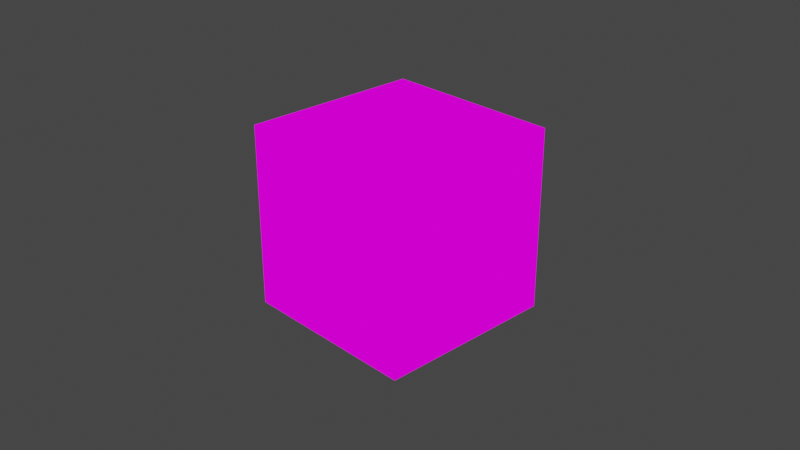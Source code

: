 # Source: UV_mapping.blend  (saved by Blender 3.0.42; exported with 4.5.12 LTS)
import bpy
from mathutils import Matrix  # noqa: F401  (used for matrix-valued properties, if any)

bpy.ops.wm.read_factory_settings(use_empty=True)
scene = bpy.context.scene
scene.name = 'Scene'

# ---- collections
col_collection = bpy.data.collections.new('Collection'); scene.collection.children.link(col_collection)

# ---- images (referenced by path relative to the original .blend; pixels are not part of the script)
import os
ASSET_DIR = os.environ.get("B2B_ASSET_DIR", "")  # directory of the original .blend (textures are referenced by path, not embedded)
HERE = os.path.dirname(os.path.abspath(__file__))  # packed textures are extracted next to this script under _unpacked/

def load_image(name, relpath, width, height, colorspace="sRGB"):
    """Load a texture the original file referenced (path relative to the .blend, or extracted next to this script)."""
    p = next((c for c in (os.path.join(HERE, relpath), os.path.join(ASSET_DIR, relpath)) if relpath and os.path.exists(c)), "")
    if p:
        img = bpy.data.images.load(p, check_existing=True)
        img.name = name
    else:  # same state as the original file: an image datablock whose file is absent (Cycles renders it pink)
        img = bpy.data.images.new(name, width, height)
        img.source = "FILE"
        img.filepath = "//" + (relpath or name)
    img.colorspace_settings.name = colorspace
    return img
img_woodbox_texture_jpeg = load_image('woodBox_texture.jpeg', 'woodBox_texture.jpeg', 1024, 1024, 'sRGB')

# ---- materials (node trees are filled in below, after node groups)
mat_material = bpy.data.materials.new('Material')
mat_material.alpha_threshold = 0.0
mat_material.use_transparent_shadow = False
mat_material.line_color = (0.0, 0.0, 0.0, 1.0)

# ---- material node trees
mat_material.use_nodes = True; mat_material.node_tree.nodes.clear()
_N = mat_material.node_tree.nodes; _L = mat_material.node_tree.links
n0 = _N.new('ShaderNodeOutputMaterial'); n0.name = 'Material Output'; n0.location = (300, 300)
n1 = _N.new('ShaderNodeEmission'); n1.name = 'Emission'; n1.location = (10, 300)
n2 = _N.new('ShaderNodeTexImage'); n2.name = 'Image Texture'; n2.location = (-280, 260)
n2.image = img_woodbox_texture_jpeg
_L.new(n1.outputs[0], n0.inputs[0])
_L.new(n2.outputs[0], n1.inputs[0])
n0.is_active_output = True

# ---- world
world_world = bpy.data.worlds.new('World'); scene.world = world_world
world_world.use_nodes = True; world_world.node_tree.nodes.clear()
_N = world_world.node_tree.nodes; _L = world_world.node_tree.links
n0 = _N.new('ShaderNodeOutputWorld'); n0.name = 'World Output'; n0.location = (300, 300)
n1 = _N.new('ShaderNodeBackground'); n1.name = 'Background'; n1.location = (10, 300)
n1.inputs[0].default_value = (0.05088, 0.05088, 0.05088, 1.0)
_L.new(n1.outputs[0], n0.inputs[0])
n0.is_active_output = True
world_world.color = (0.05088, 0.05088, 0.05088)
world_world.use_sun_shadow = False
world_world.sun_shadow_jitter_overblur = 0.0

# ---- cameras
cam_camera = bpy.data.cameras.new('Camera')
cam_camera.clip_end = 100.0
cam_camera.ortho_scale = 7.314

# ---- lights
light_light = bpy.data.lights.new('Light', 'POINT')
light_light.transmission_factor = 0.0
light_light.energy = 1000.0
light_light.shadow_soft_size = 0.1
light_light.shadow_maximum_resolution = 0.006
light_light.use_absolute_resolution = True

# ---- meshes
me_cube = bpy.data.meshes.new('Cube')
me_cube.from_pydata([(1.0, 1.0, 1.0), (1.0, 1.0, -1.0), (1.0, -1.0, 1.0), (1.0, -1.0, -1.0), (-1.0, 1.0, 1.0), (-1.0, 1.0, -1.0), (-1.0, -1.0, 1.0), (-1.0, -1.0, -1.0)], [], [(0, 4, 6, 2), (3, 2, 6, 7), (7, 6, 4, 5), (5, 1, 3, 7), (1, 0, 2, 3), (5, 4, 0, 1)])
_uv = me_cube.uv_layers.new(name='UVMap')
_uv.uv.foreach_set('vector', [0.005006, 0.005006, 0.995, 0.005006, 0.995, 0.995, 0.005006, 0.995, 0.0, 0.0, 1.0, 0.0, 1.0, 1.0, 0.0, 1.0, 0.1311, 0.1254, 0.8689, 0.1254, 0.8689, 0.8746, 0.1311, 0.8746, 0.0, 0.0, 1.0, 0.0, 1.0, 1.0, 0.0, 1.0, 0.1174, 0.1174, 0.8826, 0.1174, 0.8826, 0.8826, 0.1174, 0.8826, 0.03198, 0.03198, 0.968, 0.03198, 0.968, 0.968, 0.03198, 0.968])
me_cube.materials.append(mat_material)
me_cube.use_remesh_preserve_volume = False
me_cube.use_remesh_preserve_attributes = False
me_cube.use_mirror_vertex_groups = False
me_cube.update()

# ---- objects
ob_cube = bpy.data.objects.new('Cube', me_cube)
ob_light = bpy.data.objects.new('Light', light_light)
ob_camera = bpy.data.objects.new('Camera', cam_camera)

# ---- transforms, parenting, visibility, modifiers, constraints
ob_cube.location = (0.0, 0.0, 0.0)
ob_cube.lock_rotations_4d = False
ob_cube.empty_display_type = 'ARROWS'
ob_cube.lineart.crease_threshold = 0.0
ob_light.location = (4.076, 1.005, 5.904)
ob_light.rotation_euler = (0.6503, 0.05522, 1.866)
ob_light.lock_rotations_4d = False
ob_light.empty_display_type = 'ARROWS'
ob_light.color = (0.0, 0.0, 0.0, 0.0)
ob_light.lineart.crease_threshold = 0.0
ob_camera.location = (7.359, -6.926, 4.958)
ob_camera.rotation_euler = (1.109, 0.0, 0.8149)
ob_camera.lock_rotations_4d = False
ob_camera.empty_display_type = 'ARROWS'
ob_camera.color = (0.0, 0.0, 0.0, 0.0)
ob_camera.display_type = 'WIRE'
ob_camera.lineart.crease_threshold = 0.0

# ---- collection membership
col_collection.objects.link(ob_cube)
col_collection.objects.link(ob_light)
col_collection.objects.link(ob_camera)

# ---- scene / render settings (as saved in the file)
scene.camera = ob_camera
scene.frame_start = 1; scene.frame_end = 250; scene.frame_set(1)
scene.render.engine = 'BLENDER_EEVEE_NEXT'
scene.cycles.sampling_pattern = 'TABULATED_SOBOL'
scene.cycles.use_light_tree = False
scene.view_settings.view_transform = 'Filmic'
bpy.context.view_layer.update()
